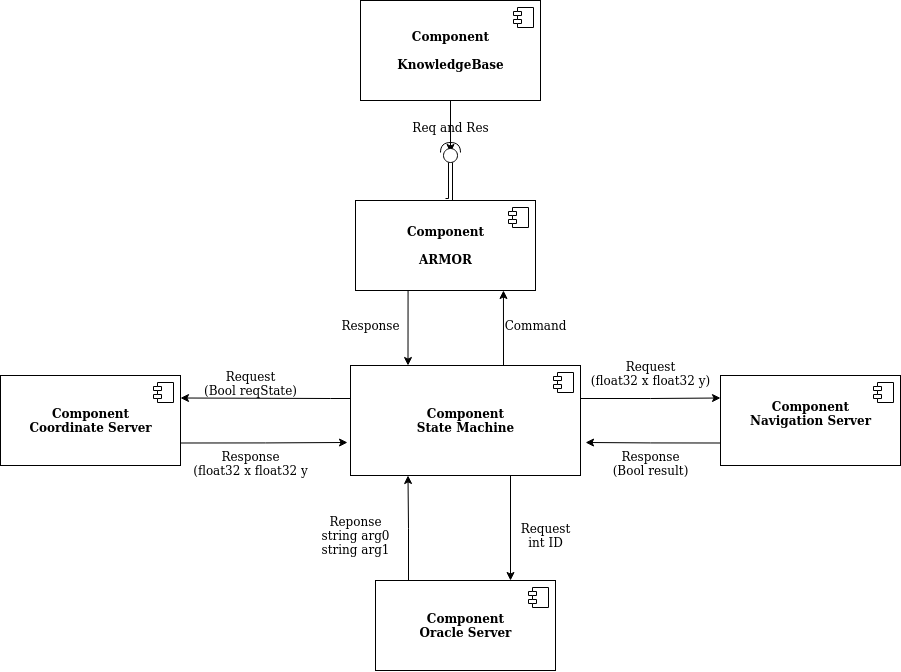

The diagram above was exported from draw.io. Its source (the exported page's mxGraphModel, read from the mxfile embedded in the PNG):
<mxGraphModel dx="2451" dy="820" grid="1" gridSize="10" guides="1" tooltips="1" connect="1" arrows="1" fold="1" page="1" pageScale="1" pageWidth="850" pageHeight="1100" math="0" shadow="0">
  <root>
    <mxCell id="0" />
    <mxCell id="1" parent="0" />
    <mxCell id="D4aarFjH8yOFi1RfJD3H-18" style="edgeStyle=orthogonalEdgeStyle;rounded=0;orthogonalLoop=1;jettySize=auto;html=1;exitX=0.5;exitY=1;exitDx=0;exitDy=0;entryX=0.5;entryY=0.5;entryDx=0;entryDy=0;entryPerimeter=0;" edge="1" parent="1" source="D4aarFjH8yOFi1RfJD3H-1" target="D4aarFjH8yOFi1RfJD3H-3">
      <mxGeometry relative="1" as="geometry" />
    </mxCell>
    <mxCell id="D4aarFjH8yOFi1RfJD3H-1" value="&lt;div&gt;&lt;b&gt;Component&lt;/b&gt;&lt;/div&gt;&lt;div&gt;&lt;b&gt;&lt;br&gt;&lt;/b&gt;&lt;/div&gt;&lt;div&gt;&lt;b&gt;KnowledgeBase&lt;/b&gt;&lt;/div&gt;" style="html=1;dropTarget=0;" vertex="1" parent="1">
      <mxGeometry x="340" y="130" width="180" height="100" as="geometry" />
    </mxCell>
    <mxCell id="D4aarFjH8yOFi1RfJD3H-2" value="" style="shape=module;jettyWidth=8;jettyHeight=4;" vertex="1" parent="D4aarFjH8yOFi1RfJD3H-1">
      <mxGeometry x="1" width="20" height="20" relative="1" as="geometry">
        <mxPoint x="-27" y="7" as="offset" />
      </mxGeometry>
    </mxCell>
    <mxCell id="D4aarFjH8yOFi1RfJD3H-3" value="" style="shape=providedRequiredInterface;html=1;verticalLabelPosition=bottom;sketch=0;rotation=-90;" vertex="1" parent="1">
      <mxGeometry x="420" y="272" width="20" height="20" as="geometry" />
    </mxCell>
    <mxCell id="D4aarFjH8yOFi1RfJD3H-8" style="edgeStyle=orthogonalEdgeStyle;shape=link;rounded=0;orthogonalLoop=1;jettySize=auto;html=1;exitX=0.5;exitY=0;exitDx=0;exitDy=0;entryX=0;entryY=0.5;entryDx=0;entryDy=0;entryPerimeter=0;" edge="1" parent="1" source="D4aarFjH8yOFi1RfJD3H-6" target="D4aarFjH8yOFi1RfJD3H-3">
      <mxGeometry relative="1" as="geometry" />
    </mxCell>
    <mxCell id="D4aarFjH8yOFi1RfJD3H-22" style="edgeStyle=orthogonalEdgeStyle;rounded=0;orthogonalLoop=1;jettySize=auto;html=1;entryX=0.25;entryY=0;entryDx=0;entryDy=0;" edge="1" parent="1" source="D4aarFjH8yOFi1RfJD3H-6" target="D4aarFjH8yOFi1RfJD3H-10">
      <mxGeometry relative="1" as="geometry">
        <Array as="points">
          <mxPoint x="388" y="421" />
        </Array>
      </mxGeometry>
    </mxCell>
    <mxCell id="D4aarFjH8yOFi1RfJD3H-6" value="&lt;div&gt;&lt;b&gt;Component&lt;/b&gt;&lt;/div&gt;&lt;div&gt;&lt;b&gt;&lt;br&gt;&lt;/b&gt;&lt;/div&gt;&lt;div&gt;&lt;b&gt;ARMOR&lt;br&gt;&lt;/b&gt;&lt;/div&gt;" style="html=1;dropTarget=0;" vertex="1" parent="1">
      <mxGeometry x="335" y="330" width="180" height="90" as="geometry" />
    </mxCell>
    <mxCell id="D4aarFjH8yOFi1RfJD3H-7" value="" style="shape=module;jettyWidth=8;jettyHeight=4;" vertex="1" parent="D4aarFjH8yOFi1RfJD3H-6">
      <mxGeometry x="1" width="20" height="20" relative="1" as="geometry">
        <mxPoint x="-27" y="7" as="offset" />
      </mxGeometry>
    </mxCell>
    <mxCell id="D4aarFjH8yOFi1RfJD3H-12" style="edgeStyle=orthogonalEdgeStyle;rounded=0;orthogonalLoop=1;jettySize=auto;html=1;exitX=0.75;exitY=0;exitDx=0;exitDy=0;entryX=0.822;entryY=1;entryDx=0;entryDy=0;entryPerimeter=0;" edge="1" parent="1" source="D4aarFjH8yOFi1RfJD3H-10" target="D4aarFjH8yOFi1RfJD3H-6">
      <mxGeometry relative="1" as="geometry">
        <Array as="points">
          <mxPoint x="483" y="495" />
        </Array>
      </mxGeometry>
    </mxCell>
    <mxCell id="D4aarFjH8yOFi1RfJD3H-31" style="edgeStyle=orthogonalEdgeStyle;rounded=0;orthogonalLoop=1;jettySize=auto;html=1;exitX=0;exitY=0.25;exitDx=0;exitDy=0;entryX=1;entryY=0.25;entryDx=0;entryDy=0;" edge="1" parent="1" source="D4aarFjH8yOFi1RfJD3H-10" target="D4aarFjH8yOFi1RfJD3H-23">
      <mxGeometry relative="1" as="geometry">
        <mxPoint x="170" y="523" as="targetPoint" />
        <Array as="points">
          <mxPoint x="310" y="528" />
          <mxPoint x="235" y="528" />
        </Array>
      </mxGeometry>
    </mxCell>
    <mxCell id="D4aarFjH8yOFi1RfJD3H-44" style="edgeStyle=orthogonalEdgeStyle;rounded=0;orthogonalLoop=1;jettySize=auto;html=1;exitX=1;exitY=0.25;exitDx=0;exitDy=0;entryX=0;entryY=0.25;entryDx=0;entryDy=0;" edge="1" parent="1" source="D4aarFjH8yOFi1RfJD3H-10" target="D4aarFjH8yOFi1RfJD3H-25">
      <mxGeometry relative="1" as="geometry">
        <mxPoint x="680" y="523" as="targetPoint" />
        <Array as="points">
          <mxPoint x="560" y="528" />
          <mxPoint x="630" y="528" />
        </Array>
      </mxGeometry>
    </mxCell>
    <mxCell id="D4aarFjH8yOFi1RfJD3H-48" style="edgeStyle=orthogonalEdgeStyle;rounded=0;orthogonalLoop=1;jettySize=auto;html=1;exitX=0.75;exitY=1;exitDx=0;exitDy=0;entryX=0.75;entryY=0;entryDx=0;entryDy=0;" edge="1" parent="1" source="D4aarFjH8yOFi1RfJD3H-10" target="D4aarFjH8yOFi1RfJD3H-27">
      <mxGeometry relative="1" as="geometry">
        <Array as="points">
          <mxPoint x="490" y="605" />
        </Array>
      </mxGeometry>
    </mxCell>
    <mxCell id="D4aarFjH8yOFi1RfJD3H-10" value="&lt;div&gt;&lt;b&gt;Component&lt;/b&gt;&lt;/div&gt;&lt;div&gt;&lt;b&gt;State Machine&lt;br&gt;&lt;/b&gt;&lt;/div&gt;" style="html=1;dropTarget=0;" vertex="1" parent="1">
      <mxGeometry x="330" y="495" width="230" height="110" as="geometry" />
    </mxCell>
    <mxCell id="D4aarFjH8yOFi1RfJD3H-11" value="" style="shape=module;jettyWidth=8;jettyHeight=4;" vertex="1" parent="D4aarFjH8yOFi1RfJD3H-10">
      <mxGeometry x="1" width="20" height="20" relative="1" as="geometry">
        <mxPoint x="-27" y="7" as="offset" />
      </mxGeometry>
    </mxCell>
    <mxCell id="D4aarFjH8yOFi1RfJD3H-32" style="edgeStyle=orthogonalEdgeStyle;rounded=0;orthogonalLoop=1;jettySize=auto;html=1;exitX=1;exitY=0.75;exitDx=0;exitDy=0;entryX=-0.013;entryY=0.7;entryDx=0;entryDy=0;entryPerimeter=0;" edge="1" parent="1" source="D4aarFjH8yOFi1RfJD3H-23" target="D4aarFjH8yOFi1RfJD3H-10">
      <mxGeometry relative="1" as="geometry" />
    </mxCell>
    <mxCell id="D4aarFjH8yOFi1RfJD3H-23" value="&lt;div&gt;&lt;b&gt;Component&lt;/b&gt;&lt;/div&gt;&lt;div&gt;&lt;b&gt;Coordinate Server&lt;br&gt;&lt;/b&gt;&lt;/div&gt;" style="html=1;dropTarget=0;" vertex="1" parent="1">
      <mxGeometry x="-20" y="505" width="180" height="90" as="geometry" />
    </mxCell>
    <mxCell id="D4aarFjH8yOFi1RfJD3H-24" value="" style="shape=module;jettyWidth=8;jettyHeight=4;" vertex="1" parent="D4aarFjH8yOFi1RfJD3H-23">
      <mxGeometry x="1" width="20" height="20" relative="1" as="geometry">
        <mxPoint x="-27" y="7" as="offset" />
      </mxGeometry>
    </mxCell>
    <mxCell id="D4aarFjH8yOFi1RfJD3H-43" style="edgeStyle=orthogonalEdgeStyle;rounded=0;orthogonalLoop=1;jettySize=auto;html=1;exitX=0;exitY=0.75;exitDx=0;exitDy=0;entryX=1.022;entryY=0.7;entryDx=0;entryDy=0;entryPerimeter=0;" edge="1" parent="1" source="D4aarFjH8yOFi1RfJD3H-25" target="D4aarFjH8yOFi1RfJD3H-10">
      <mxGeometry relative="1" as="geometry">
        <mxPoint x="570" y="573" as="targetPoint" />
      </mxGeometry>
    </mxCell>
    <mxCell id="D4aarFjH8yOFi1RfJD3H-25" value="&lt;div&gt;&lt;b&gt;Component&lt;/b&gt;&lt;/div&gt;&lt;div&gt;&lt;b&gt;Navigation Server&lt;/b&gt;&lt;/div&gt;&lt;div&gt;&lt;b&gt;&lt;br&gt;&lt;/b&gt;&lt;/div&gt;" style="html=1;dropTarget=0;" vertex="1" parent="1">
      <mxGeometry x="700" y="505" width="180" height="90" as="geometry" />
    </mxCell>
    <mxCell id="D4aarFjH8yOFi1RfJD3H-26" value="" style="shape=module;jettyWidth=8;jettyHeight=4;" vertex="1" parent="D4aarFjH8yOFi1RfJD3H-25">
      <mxGeometry x="1" width="20" height="20" relative="1" as="geometry">
        <mxPoint x="-27" y="7" as="offset" />
      </mxGeometry>
    </mxCell>
    <mxCell id="D4aarFjH8yOFi1RfJD3H-47" style="edgeStyle=orthogonalEdgeStyle;rounded=0;orthogonalLoop=1;jettySize=auto;html=1;exitX=0.25;exitY=0;exitDx=0;exitDy=0;entryX=0.25;entryY=1;entryDx=0;entryDy=0;" edge="1" parent="1" source="D4aarFjH8yOFi1RfJD3H-27" target="D4aarFjH8yOFi1RfJD3H-10">
      <mxGeometry relative="1" as="geometry">
        <Array as="points">
          <mxPoint x="388" y="710" />
          <mxPoint x="388" y="658" />
        </Array>
      </mxGeometry>
    </mxCell>
    <mxCell id="D4aarFjH8yOFi1RfJD3H-27" value="&lt;div&gt;&lt;b&gt;Component&lt;/b&gt;&lt;/div&gt;&lt;div&gt;&lt;b&gt;Oracle Server&lt;br&gt;&lt;/b&gt;&lt;/div&gt;" style="html=1;dropTarget=0;" vertex="1" parent="1">
      <mxGeometry x="355" y="710" width="180" height="90" as="geometry" />
    </mxCell>
    <mxCell id="D4aarFjH8yOFi1RfJD3H-28" value="" style="shape=module;jettyWidth=8;jettyHeight=4;" vertex="1" parent="D4aarFjH8yOFi1RfJD3H-27">
      <mxGeometry x="1" width="20" height="20" relative="1" as="geometry">
        <mxPoint x="-27" y="7" as="offset" />
      </mxGeometry>
    </mxCell>
    <mxCell id="D4aarFjH8yOFi1RfJD3H-33" value="&lt;div&gt;Request&lt;/div&gt;&lt;div&gt;(Bool reqState)&lt;br&gt;&lt;/div&gt;&lt;div&gt;&lt;br&gt;&lt;/div&gt;" style="text;html=1;align=center;verticalAlign=middle;resizable=0;points=[];autosize=1;strokeColor=none;fillColor=none;" vertex="1" parent="1">
      <mxGeometry x="170" y="490" width="120" height="60" as="geometry" />
    </mxCell>
    <mxCell id="D4aarFjH8yOFi1RfJD3H-34" value="&lt;div&gt;Response&lt;/div&gt;&lt;div&gt;(float32 x float32 y&lt;br&gt;&lt;/div&gt;&lt;div&gt;&lt;br&gt;&lt;/div&gt;" style="text;html=1;align=center;verticalAlign=middle;resizable=0;points=[];autosize=1;strokeColor=none;fillColor=none;" vertex="1" parent="1">
      <mxGeometry x="160" y="570" width="140" height="60" as="geometry" />
    </mxCell>
    <mxCell id="D4aarFjH8yOFi1RfJD3H-38" value="&lt;div&gt;Response&lt;/div&gt;&lt;div&gt;(Bool result)&lt;br&gt;&lt;/div&gt;&lt;div&gt;&lt;br&gt;&lt;/div&gt;" style="text;html=1;align=center;verticalAlign=middle;resizable=0;points=[];autosize=1;strokeColor=none;fillColor=none;" vertex="1" parent="1">
      <mxGeometry x="580" y="570" width="100" height="60" as="geometry" />
    </mxCell>
    <mxCell id="D4aarFjH8yOFi1RfJD3H-45" value="&lt;div&gt;Request&lt;/div&gt;&lt;div&gt;(float32 x float32 y)&lt;br&gt;&lt;/div&gt;&lt;div&gt;&lt;br&gt;&lt;/div&gt;" style="text;html=1;align=center;verticalAlign=middle;resizable=0;points=[];autosize=1;strokeColor=none;fillColor=none;" vertex="1" parent="1">
      <mxGeometry x="560" y="480" width="140" height="60" as="geometry" />
    </mxCell>
    <mxCell id="D4aarFjH8yOFi1RfJD3H-49" value="&lt;div&gt;Request &lt;br&gt;&lt;/div&gt;&lt;div&gt;int ID&lt;/div&gt;" style="text;html=1;align=center;verticalAlign=middle;resizable=0;points=[];autosize=1;strokeColor=none;fillColor=none;" vertex="1" parent="1">
      <mxGeometry x="490" y="645" width="70" height="40" as="geometry" />
    </mxCell>
    <mxCell id="D4aarFjH8yOFi1RfJD3H-50" value="&lt;div&gt;Reponse&lt;/div&gt;&lt;div&gt;string arg0 &lt;br&gt;&lt;/div&gt;&lt;div&gt;string arg1&lt;br&gt;&lt;/div&gt;" style="text;html=1;align=center;verticalAlign=middle;resizable=0;points=[];autosize=1;strokeColor=none;fillColor=none;" vertex="1" parent="1">
      <mxGeometry x="290" y="635" width="90" height="60" as="geometry" />
    </mxCell>
    <mxCell id="D4aarFjH8yOFi1RfJD3H-51" value="Command" style="text;html=1;align=center;verticalAlign=middle;resizable=0;points=[];autosize=1;strokeColor=none;fillColor=none;" vertex="1" parent="1">
      <mxGeometry x="470" y="440" width="90" height="30" as="geometry" />
    </mxCell>
    <mxCell id="D4aarFjH8yOFi1RfJD3H-52" value="Response" style="text;html=1;align=center;verticalAlign=middle;resizable=0;points=[];autosize=1;strokeColor=none;fillColor=none;" vertex="1" parent="1">
      <mxGeometry x="310" y="440" width="80" height="30" as="geometry" />
    </mxCell>
    <mxCell id="D4aarFjH8yOFi1RfJD3H-53" value="Req and Res" style="text;html=1;align=center;verticalAlign=middle;resizable=0;points=[];autosize=1;strokeColor=none;fillColor=none;" vertex="1" parent="1">
      <mxGeometry x="380" y="242" width="100" height="30" as="geometry" />
    </mxCell>
  </root>
</mxGraphModel>